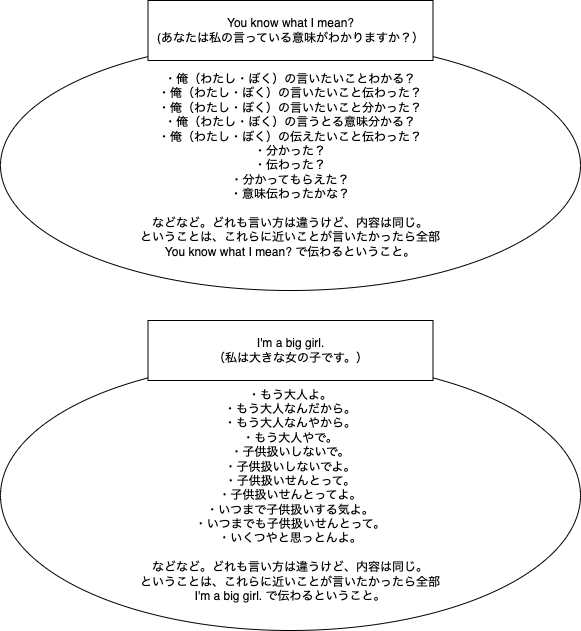

The diagram above was exported from draw.io. Its source (the exported page's mxGraphModel, read from the mxfile embedded in the PNG):
<mxGraphModel dx="1135" dy="648" grid="1" gridSize="10" guides="1" tooltips="1" connect="1" arrows="1" fold="1" page="1" pageScale="1" pageWidth="827" pageHeight="1169" math="0" shadow="0">
  <root>
    <mxCell id="0" />
    <mxCell id="1" parent="0" />
    <mxCell id="P91PT0jBdJcyQo6wNXcD-1" value="・俺（わたし・ぼく）の言いたいことわかる？&lt;br&gt;・俺（わたし・ぼく）の言いたいこと伝わった？&lt;br&gt;・俺（わたし・ぼく）の言いたいこと分かった？&lt;br&gt;・俺（わたし・ぼく）の言うとる意味分かる？&lt;br&gt;・俺（わたし・ぼく）の伝えたいこと伝わった？&lt;br&gt;・分かった？&lt;br&gt;・伝わった？&lt;br&gt;・分かってもらえた？&lt;br&gt;・意味伝わったかな？&lt;br&gt;&lt;br&gt;などなど。どれも言い方は違うけど、内容は同じ。&lt;br&gt;ということは、これらに近いことが言いたかったら全部&lt;br&gt;You know what I mean? で伝わるということ。" style="ellipse;whiteSpace=wrap;html=1;" vertex="1" parent="1">
      <mxGeometry x="140" y="180" width="580" height="250" as="geometry" />
    </mxCell>
    <mxCell id="P91PT0jBdJcyQo6wNXcD-2" value="You know what I mean?&lt;br&gt;(あなたは私の言っている意味がわかりますか？）" style="rounded=0;whiteSpace=wrap;html=1;" vertex="1" parent="1">
      <mxGeometry x="287.5" y="140" width="285" height="60" as="geometry" />
    </mxCell>
    <mxCell id="P91PT0jBdJcyQo6wNXcD-3" value="・もう大人よ。&lt;br&gt;・もう大人なんだから。&lt;br&gt;・もう大人なんやから。&lt;br&gt;・もう大人やで。&lt;br&gt;・子供扱いしないで。&lt;br&gt;・子供扱いしないでよ。&lt;br&gt;・子供扱いせんとって。&lt;br&gt;・子供扱いせんとってよ。&lt;br&gt;・いつまで子供扱いする気よ。&lt;br&gt;・いつまでも子供扱いせんとって。&lt;br&gt;・いくつやと思っとんよ。&lt;br&gt;&lt;br&gt;などなど。どれも言い方は違うけど、内容は同じ。&lt;br&gt;ということは、これらに近いことが言いたかったら全部&lt;br&gt;I'm a big girl. で伝わるということ。" style="ellipse;whiteSpace=wrap;html=1;" vertex="1" parent="1">
      <mxGeometry x="140" y="500" width="580" height="270" as="geometry" />
    </mxCell>
    <mxCell id="P91PT0jBdJcyQo6wNXcD-4" value="I'm a big girl.&lt;br&gt;（私は大きな女の子です。）" style="rounded=0;whiteSpace=wrap;html=1;" vertex="1" parent="1">
      <mxGeometry x="287.5" y="460" width="285" height="60" as="geometry" />
    </mxCell>
  </root>
</mxGraphModel>